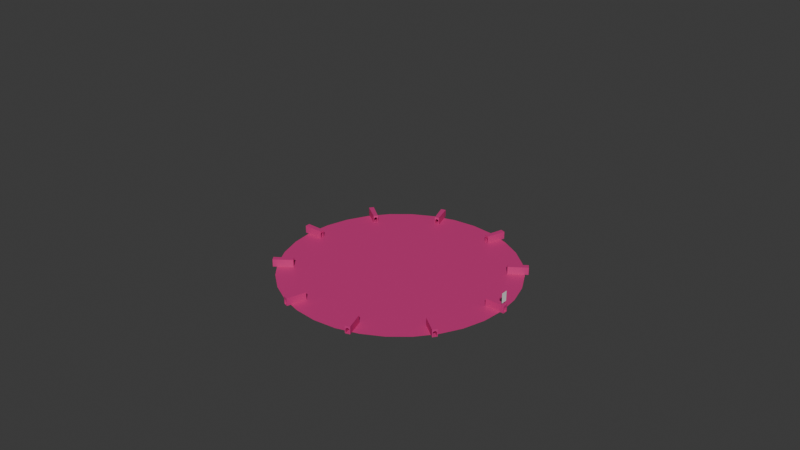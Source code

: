 # Source: bossRoom.blend  (saved by Blender 4.2.66; exported with 4.5.12 LTS)
import bpy
from mathutils import Matrix  # noqa: F401  (used for matrix-valued properties, if any)

bpy.ops.wm.read_factory_settings(use_empty=True)
scene = bpy.context.scene
scene.name = 'Scene'

# ---- collections
col_bossroom = bpy.data.collections.new('bossRoom'); scene.collection.children.link(col_bossroom)
col_test = bpy.data.collections.new('test'); scene.collection.children.link(col_test)
col_test.hide_render = True

# ---- materials (node trees are filled in below, after node groups)
mat_pink = bpy.data.materials.new('pink')

# ---- node groups
ng_circlulardeform = bpy.data.node_groups.new('circlularDeform', 'GeometryNodeTree')
_s = ng_circlulardeform.interface.new_socket(name='Geometry', in_out='OUTPUT', socket_type='NodeSocketGeometry')
_s = ng_circlulardeform.interface.new_socket(name='Geometry', in_out='INPUT', socket_type='NodeSocketGeometry')
_s = ng_circlulardeform.interface.new_socket(name='Radius', in_out='INPUT', socket_type='NodeSocketFloat')
_s.subtype = 'DISTANCE'
_s.default_value = 1.0
_s.min_value = 0.0
ng_circlulardeform.is_modifier = True
_N = ng_circlulardeform.nodes; _L = ng_circlulardeform.links
n0 = _N.new('NodeGroupInput'); n0.name = 'Group Input'; n0.location = (-446, 54)
n1 = _N.new('NodeGroupOutput'); n1.name = 'Group Output'; n1.location = (1783, 114)
n2 = _N.new('GeometryNodeSampleIndex'); n2.name = 'Sample Index'; n2.location = (-161, -285)
n2.data_type = 'FLOAT_VECTOR'
n3 = _N.new('GeometryNodeInputPosition'); n3.name = 'Position'; n3.location = (-372, -312)
n4 = _N.new('GeometryNodeInputIndex'); n4.name = 'Index'; n4.location = (-373, -366)
n5 = _N.new('GeometryNodeSetPosition'); n5.name = 'Set Position'; n5.location = (1308, 94)
n6 = _N.new('ShaderNodeVectorMath'); n6.name = 'Vector Math'; n6.location = (199, -147)
n6.operation = 'LENGTH'
n7 = _N.new('ShaderNodeMath'); n7.name = 'Math'; n7.location = (430, 1)
n7.operation = 'DIVIDE'
n8 = _N.new('ShaderNodeCombineXYZ'); n8.name = 'Combine XYZ'; n8.location = (899, -2)
n9 = _N.new('ShaderNodeSeparateXYZ'); n9.name = 'Separate XYZ'; n9.location = (295, -161)
n10 = _N.new('ShaderNodeMath'); n10.name = 'Math.001'; n10.location = (649, 99)
n10.operation = 'MULTIPLY'
n11 = _N.new('ShaderNodeMath'); n11.name = 'Math.002'; n11.location = (646, -54)
n11.operation = 'MULTIPLY'
n12 = _N.new('ShaderNodeVectorMath'); n12.name = 'Vector Math.001'; n12.location = (32, -88)
n12.operation = 'MULTIPLY'
n12.inputs[1].default_value = (1.0, 1.0, 0.0)
_L.new(n3.outputs[0], n2.inputs[1])
_L.new(n4.outputs[0], n2.inputs[2])
_L.new(n0.outputs[1], n7.inputs[0])
_L.new(n6.outputs[1], n7.inputs[1])
_L.new(n2.outputs[0], n9.inputs[0])
_L.new(n7.outputs[0], n10.inputs[1])
_L.new(n7.outputs[0], n11.inputs[1])
_L.new(n9.outputs[0], n10.inputs[0])
_L.new(n9.outputs[1], n11.inputs[0])
_L.new(n10.outputs[0], n8.inputs[0])
_L.new(n9.outputs[2], n8.inputs[2])
_L.new(n11.outputs[0], n8.inputs[1])
_L.new(n0.outputs[0], n5.inputs[0])
_L.new(n0.outputs[0], n2.inputs[0])
_L.new(n8.outputs[0], n5.inputs[2])
_L.new(n2.outputs[0], n12.inputs[0])
_L.new(n12.outputs[0], n6.inputs[0])
_L.new(n5.outputs[0], n1.inputs[0])
n1.is_active_output = True
ng_circulararches = bpy.data.node_groups.new('circularArches', 'GeometryNodeTree')
_s = ng_circulararches.interface.new_socket(name='Geometry', in_out='OUTPUT', socket_type='NodeSocketGeometry')
_s = ng_circulararches.interface.new_socket(name='Geometry', in_out='INPUT', socket_type='NodeSocketGeometry')
_s = ng_circulararches.interface.new_socket(name='fixedRadius', in_out='INPUT', socket_type='NodeSocketBool')
_s = ng_circulararches.interface.new_socket(name='Radius', in_out='INPUT', socket_type='NodeSocketFloat')
_s.subtype = 'DISTANCE'
_s.default_value = 1.0
_s.min_value = 0.0
_s = ng_circulararches.interface.new_socket(name='extrude', in_out='INPUT', socket_type='NodeSocketFloat')
_s.max_value = 0.0
_s = ng_circulararches.interface.new_socket(name='bottom', in_out='INPUT', socket_type='NodeSocketBool')
_s.default_value = True
ng_circulararches.is_modifier = True
# nodes of 'circularArches' reference scene objects; filled in after objects exist
ng_colosseum = bpy.data.node_groups.new('Colosseum', 'GeometryNodeTree')
_s = ng_colosseum.interface.new_socket(name='Geometry', in_out='OUTPUT', socket_type='NodeSocketGeometry')
_s = ng_colosseum.interface.new_socket(name='Geometry', in_out='INPUT', socket_type='NodeSocketGeometry')
_s = ng_colosseum.interface.new_socket(name='Radius', in_out='INPUT', socket_type='NodeSocketFloat')
_s.subtype = 'DISTANCE'
_s.default_value = 1.0
_s.min_value = 0.0
_s = ng_colosseum.interface.new_socket(name='width', in_out='INPUT', socket_type='NodeSocketFloat')
_s.default_value = -0.9
_s = ng_colosseum.interface.new_socket(name='slopeHeight', in_out='INPUT', socket_type='NodeSocketFloat')
_s.min_value = -1e+04
_s.max_value = 1e+04
_s = ng_colosseum.interface.new_socket(name='height', in_out='INPUT', socket_type='NodeSocketFloat')
_s.default_value = 0.3
_s = ng_colosseum.interface.new_socket(name='Iterations', in_out='INPUT', socket_type='NodeSocketInt')
_s.default_value = 3
_s.min_value = 0
ng_colosseum.is_modifier = True
_N = ng_colosseum.nodes; _L = ng_colosseum.links
n0 = _N.new('NodeGroupInput'); n0.name = 'Group Input'; n0.location = (-638, 46)
n1 = _N.new('NodeGroupOutput'); n1.name = 'Group Output'; n1.location = (2278, 29)
n2 = _N.new('GeometryNodeMeshCircle'); n2.name = 'Mesh Circle'; n2.location = (-433, 73)
n3 = _N.new('GeometryNodeConvexHull'); n3.name = 'Convex Hull'; n3.location = (929, 143)
n4 = _N.new('GeometryNodeJoinGeometry'); n4.name = 'Join Geometry'; n4.location = (1208, 179)
n5 = _N.new('GeometryNodeExtrudeMesh'); n5.name = 'Extrude Mesh'; n5.location = (-174, -13)
n5.inputs[3].default_value = 0.6
n6 = _N.new('FunctionNodeInputVector'); n6.name = 'Vector'; n6.location = (-327, -173)
n6.vector = (0.0, 0.0, 1.0)
n6.outputs[0].default_value = (0.0, 0.0, 0.0)
n7 = _N.new('GeometryNodeSetShadeSmooth'); n7.name = 'Set Shade Smooth'; n7.location = (1906, 94)
n7.inputs[2].default_value = False
n8 = _N.new('GeometryNodeMergeByDistance'); n8.name = 'Merge by Distance'; n8.location = (1726, 103)
n9 = _N.new('GeometryNodeExtrudeMesh'); n9.name = 'Extrude Mesh.001'; n9.location = (162, 41)
n10 = _N.new('GeometryNodeSetPosition'); n10.name = 'Set Position'; n10.location = (472, 45)
n11 = _N.new('GeometryNodeExtrudeMesh'); n11.name = 'Extrude Mesh.002'; n11.location = (765, 46)
n12 = _N.new('FunctionNodeInputVector'); n12.name = 'Vector.001'; n12.location = (583, -129)
n12.vector = (0.0, 0.0, 1.0)
n12.outputs[0].default_value = (0.0, 0.0, 0.0)
n13 = _N.new('GeometryNodeRepeatInput'); n13.name = 'Repeat Input'; n13.location = (-10, -1)
n14 = _N.new('GeometryNodeRepeatOutput'); n14.name = 'Repeat Output'; n14.location = (983, 24)
n14.repeat_items.clear()
_it = n14.repeat_items.new('GEOMETRY', 'Geometry')
_it = n14.repeat_items.new('BOOLEAN', 'Top')
n15 = _N.new('ShaderNodeCombineXYZ'); n15.name = 'Combine XYZ'; n15.location = (316, -79)
n16 = _N.new('GeometryNodeSeparateGeometry'); n16.name = 'Separate Geometry'; n16.location = (1159, 37)
n17 = _N.new('GeometryNodeGroup'); n17.name = 'Group'; n17.location = (1364, 13)
n17.node_tree = ng_circulararches
n17.inputs[1].default_value = True
n17.inputs[2].default_value = 3.5
n17.inputs[3].default_value = -0.4
n17.inputs[4].default_value = False
n18 = _N.new('GeometryNodeJoinGeometry'); n18.name = 'Join Geometry.001'; n18.location = (1546, 41)
n19 = _N.new('GeometryNodeGroup'); n19.name = 'Group.001'; n19.location = (1365, -177)
n19.node_tree = ng_circulararches
n19.inputs[1].default_value = True
n19.inputs[2].default_value = 1.5
n19.inputs[3].default_value = -1.1
n19.inputs[4].default_value = False
n20 = _N.new('GeometryNodeSampleIndex'); n20.name = 'Sample Index'; n20.location = (691, -239)
n20.data_type = 'FLOAT_VECTOR'
n21 = _N.new('GeometryNodeInputPosition'); n21.name = 'Position'; n21.location = (501, -346)
n22 = _N.new('GeometryNodeInputIndex'); n22.name = 'Index'; n22.location = (499, -405)
n23 = _N.new('ShaderNodeSeparateXYZ'); n23.name = 'Separate XYZ'; n23.location = (846, -268)
n24 = _N.new('FunctionNodeCompare'); n24.name = 'Compare'; n24.location = (1018, -270)
n24.operation = 'EQUAL'
n25 = _N.new('GeometryNodeSeparateGeometry'); n25.name = 'Separate Geometry.001'; n25.location = (1167, -85)
n26 = _N.new('GeometryNodeSetMaterial'); n26.name = 'Set Material'; n26.location = (2084, 91)
n26.inputs[2].default_value = mat_pink
n13.pair_with_output(n14)
_L.new(n0.outputs[1], n2.inputs[1])
_L.new(n26.outputs[0], n1.inputs[0])
_L.new(n2.outputs[0], n3.inputs[0])
_L.new(n2.outputs[0], n5.inputs[0])
_L.new(n6.outputs[0], n5.inputs[2])
_L.new(n8.outputs[0], n7.inputs[0])
_L.new(n18.outputs[0], n8.inputs[0])
_L.new(n9.outputs[0], n10.inputs[0])
_L.new(n9.outputs[1], n10.inputs[1])
_L.new(n10.outputs[0], n11.inputs[0])
_L.new(n9.outputs[1], n11.inputs[1])
_L.new(n12.outputs[0], n11.inputs[2])
_L.new(n5.outputs[0], n13.inputs[1])
_L.new(n5.outputs[1], n13.inputs[2])
_L.new(n13.outputs[1], n9.inputs[0])
_L.new(n14.outputs[0], n4.inputs[0])
_L.new(n3.outputs[0], n4.inputs[0])
_L.new(n11.outputs[0], n14.inputs[0])
_L.new(n11.outputs[1], n14.inputs[1])
_L.new(n13.outputs[2], n9.inputs[1])
_L.new(n0.outputs[2], n9.inputs[3])
_L.new(n15.outputs[0], n10.inputs[3])
_L.new(n0.outputs[3], n15.inputs[2])
_L.new(n0.outputs[5], n13.inputs[0])
_L.new(n0.outputs[4], n11.inputs[3])
_L.new(n14.outputs[0], n16.inputs[0])
_L.new(n14.outputs[1], n16.inputs[1])
_L.new(n16.outputs[0], n17.inputs[0])
_L.new(n4.outputs[0], n18.inputs[0])
_L.new(n17.outputs[0], n18.inputs[0])
_L.new(n19.outputs[0], n18.inputs[0])
_L.new(n14.outputs[0], n20.inputs[0])
_L.new(n21.outputs[0], n20.inputs[1])
_L.new(n22.outputs[0], n20.inputs[2])
_L.new(n20.outputs[0], n23.inputs[0])
_L.new(n25.outputs[0], n19.inputs[0])
_L.new(n14.outputs[0], n25.inputs[0])
_L.new(n24.outputs[0], n25.inputs[1])
_L.new(n23.outputs[2], n24.inputs[0])
_L.new(n7.outputs[0], n26.inputs[0])
n1.is_active_output = True

# ---- material node trees
mat_pink.use_nodes = True; mat_pink.node_tree.nodes.clear()
_N = mat_pink.node_tree.nodes; _L = mat_pink.node_tree.links
n0 = _N.new('ShaderNodeBsdfPrincipled'); n0.name = 'Principled BSDF'; n0.location = (10, 300)
n0.inputs[0].default_value = (0.6376, 0.0356, 0.2159, 1.0)
n1 = _N.new('ShaderNodeOutputMaterial'); n1.name = 'Material Output'; n1.location = (300, 300)
_L.new(n0.outputs[0], n1.inputs[0])
n1.is_active_output = True

# ---- world
world_world = bpy.data.worlds.new('World'); scene.world = world_world
world_world.use_nodes = True; world_world.node_tree.nodes.clear()
_N = world_world.node_tree.nodes; _L = world_world.node_tree.links
n0 = _N.new('ShaderNodeOutputWorld'); n0.name = 'World Output'; n0.location = (300, 300)
n1 = _N.new('ShaderNodeBackground'); n1.name = 'Background'; n1.location = (10, 300)
n1.inputs[0].default_value = (0.05088, 0.05088, 0.05088, 1.0)
_L.new(n1.outputs[0], n0.inputs[0])
n0.is_active_output = True
world_world.color = (0.05088, 0.05088, 0.05088)
world_world.sun_shadow_jitter_overblur = 0.0

# ---- meshes
me_circle = bpy.data.meshes.new('Circle')
me_circle.from_pydata([(4.732e-08, 4.12, 0.0), (-0.8038, 4.041, 0.0), (-1.577, 3.806, 0.0), (-2.289, 3.426, 0.0), (-2.913, 2.913, 0.0), (-3.426, 2.289, 0.0), (-3.806, 1.577, 0.0), (-4.041, 0.8038, 0.0), (-4.12, 2.861e-08, 0.0), (-4.041, -0.8038, 0.0), (-3.806, -1.577, 0.0), (-3.426, -2.289, 0.0), (-2.913, -2.913, 0.0), (-2.289, -3.426, 0.0), (-1.577, -3.806, 0.0), (-0.8038, -4.041, 0.0), (4.732e-08, -4.12, 0.0), (0.8038, -4.041, 0.0), (1.577, -3.806, 0.0), (2.289, -3.426, 0.0), (2.913, -2.913, 0.0), (3.426, -2.289, 0.0), (3.806, -1.577, 0.0), (4.041, -0.8038, 0.0), (4.12, 2.861e-08, 0.0), (4.041, 0.8038, 0.0), (3.806, 1.577, 0.0), (3.426, 2.289, 0.0), (2.913, 2.913, 0.0), (2.289, 3.426, 0.0), (1.577, 3.806, 0.0), (0.8038, 4.041, 0.0)], [], [(1, 0, 31, 30, 29, 28, 27, 26, 25, 24, 23, 22, 21, 20, 19, 18, 17, 16, 15, 14, 13, 12, 11, 10, 9, 8, 7, 6, 5, 4, 3, 2)])
_uv = me_circle.uv_layers.new(name='UVMap')
_uv.uv.foreach_set('vector', [0.0, 0.0, 0.0, 0.0, 0.0, 0.0, 0.0, 0.0, 0.0, 0.0, 0.0, 0.0, 0.0, 0.0, 0.0, 0.0, 0.0, 0.0, 0.0, 0.0, 0.0, 0.0, 0.0, 0.0, 0.0, 0.0, 0.0, 0.0, 0.0, 0.0, 0.0, 0.0, 0.0, 0.0, 0.0, 0.0, 0.0, 0.0, 0.0, 0.0, 0.0, 0.0, 0.0, 0.0, 0.0, 0.0, 0.0, 0.0, 0.0, 0.0, 0.0, 0.0, 0.0, 0.0, 0.0, 0.0, 0.0, 0.0, 0.0, 0.0, 0.0, 0.0, 0.0, 0.0])
me_circle.materials.append(mat_pink)
me_circle.update()
me_plane = bpy.data.meshes.new('Plane')
me_plane.from_pydata([(-1.0, -1.0, 0.0), (1.0, -1.0, 0.0), (-1.0, 1.0, 0.0), (1.0, 1.0, 0.0)], [], [(0, 1, 3, 2)])
_uv = me_plane.uv_layers.new(name='UVMap')
_uv.uv.foreach_set('vector', [0.0, 0.0, 1.0, 0.0, 1.0, 1.0, 0.0, 1.0])
me_plane.update()
me_plane_002 = bpy.data.meshes.new('Plane.002')
me_plane_002.from_pydata([(0.0, -7.741e-08, 0.4244), (0.1396, -7.741e-08, 0.4244), (0.09918, -7.741e-08, 0.2448), (0.1396, -7.741e-08, 0.0), (0.0997, -7.741e-08, 0.0), (0.0685, -7.741e-08, 0.4244), (0.06845, -7.741e-08, 0.2883), (0.0, -7.741e-08, 0.3141), (0.0997, -7.741e-08, 0.4244), (0.03394, -7.741e-08, 0.3041), (0.03393, -7.741e-08, 0.4244), (0.0841, -7.741e-08, 0.2697), (0.0841, -7.741e-08, 0.4244), (0.05121, -7.741e-08, 0.4244), (0.05121, -7.741e-08, 0.2965), (0.01696, -7.741e-08, 0.3083), (0.01696, -7.741e-08, 0.4244), (0.09962, -7.741e-08, 0.01021), (0.1396, -7.741e-08, 0.0102), (0.0, -7.741e-08, 0.0), (0.0, -7.741e-08, 0.01021)], [], [(16, 0, 7, 15), (1, 8, 2, 17, 18), (13, 10, 9, 14), (11, 12, 5, 6), (2, 8, 12, 11), (5, 13, 14, 6), (10, 16, 15, 9), (4, 17, 20, 19), (18, 17, 4, 3)])
_uv = me_plane_002.uv_layers.new(name='UVMap')
_uv.uv.foreach_set('vector', [0.4375, 1.0, 0.5, 1.0, 0.5, 1.0, 0.4375, 1.0, 0.0, 1.0, 0.1589, 1.0, 0.1474, 1.0, 0.1474, 1.0, 0.0, 1.0, 0.3125, 1.0, 0.375, 1.0, 0.375, 1.0, 0.3125, 1.0, 0.1987, 1.0, 0.2044, 1.0, 0.25, 1.0, 0.25, 1.0, 0.1474, 1.0, 0.1589, 1.0, 0.2044, 1.0, 0.1987, 1.0, 0.25, 1.0, 0.3125, 1.0, 0.3125, 1.0, 0.25, 1.0, 0.375, 1.0, 0.4375, 1.0, 0.4375, 1.0, 0.375, 1.0, 0.1474, 1.0, 0.1474, 1.0, 0.1474, 1.0, 0.1474, 1.0, 0.0, 1.0, 0.1474, 1.0, 0.1474, 1.0, 0.0, 1.0])
me_plane_002.update()
me_circle_003 = bpy.data.meshes.new('Circle.003')
me_circle_003.from_pydata([(0.0, 1.0, 0.0), (-0.1951, 0.9808, 0.0), (-0.3827, 0.9239, 0.0), (-0.5556, 0.8315, 0.0), (-0.7071, 0.7071, 0.0), (-0.8315, 0.5556, 0.0), (-0.9239, 0.3827, 0.0), (-0.9808, 0.1951, 0.0), (-1.0, 0.0, 0.0), (-0.9808, -0.1951, 0.0), (-0.9239, -0.3827, 0.0), (-0.8315, -0.5556, 0.0), (-0.7071, -0.7071, 0.0), (-0.5556, -0.8315, 0.0), (-0.3827, -0.9239, 0.0), (-0.1951, -0.9808, 0.0), (0.0, -1.0, 0.0), (0.1951, -0.9808, 0.0), (0.3827, -0.9239, 0.0), (0.5556, -0.8315, 0.0), (0.7071, -0.7071, 0.0), (0.8315, -0.5556, 0.0), (0.9239, -0.3827, 0.0), (0.9808, -0.1951, 0.0), (1.0, 0.0, 0.0), (0.9808, 0.1951, 0.0), (0.9239, 0.3827, 0.0), (0.8315, 0.5556, 0.0), (0.7071, 0.7071, 0.0), (0.5556, 0.8315, 0.0), (0.3827, 0.9239, 0.0), (0.1951, 0.9808, 0.0)], [(1, 0), (2, 1), (3, 2), (4, 3), (5, 4), (6, 5), (7, 6), (8, 7), (9, 8), (10, 9), (11, 10), (12, 11), (13, 12), (14, 13), (15, 14), (16, 15), (17, 16), (18, 17), (19, 18), (20, 19), (21, 20), (22, 21), (23, 22), (24, 23), (25, 24), (26, 25), (27, 26), (28, 27), (29, 28), (30, 29), (31, 30), (0, 31)], [])
_uv = me_circle_003.uv_layers.new(name='UVMap')
_uv.uv.foreach_set('vector', [])
me_circle_003.update()

# ---- objects
ob_bossroom = bpy.data.objects.new('BossRoom', me_circle)
ob_plane = bpy.data.objects.new('Plane', me_plane)
ob_arch = bpy.data.objects.new('arch', me_plane_002)
ob_circle = bpy.data.objects.new('Circle', me_circle_003)
ob_empty = bpy.data.objects.new('Empty', None)
_N = ng_circulararches.nodes; _L = ng_circulararches.links
n0 = _N.new('NodeGroupInput'); n0.name = 'Group Input'; n0.location = (-1868, 14)
n1 = _N.new('NodeGroupOutput'); n1.name = 'Group Output'; n1.location = (1464, 57)
n2 = _N.new('GeometryNodeInstanceOnPoints'); n2.name = 'Instance on Points'; n2.location = (94, 11)
n3 = _N.new('GeometryNodeObjectInfo'); n3.name = 'Object Info'; n3.location = (-1330, -629)
n3.inputs[0].default_value = ob_arch
n4 = _N.new('GeometryNodeRealizeInstances'); n4.name = 'Realize Instances'; n4.location = (307, 13)
n5 = _N.new('FunctionNodeAlignRotationToVector'); n5.name = 'Align Rotation to Vector'; n5.location = (-88, -198)
n5.axis = 'Y'
n5.pivot_axis = 'Z'
n6 = _N.new('GeometryNodeSampleIndex'); n6.name = 'Sample Index'; n6.location = (-252, 47)
n6.data_type = 'FLOAT_VECTOR'
n7 = _N.new('GeometryNodeInputPosition'); n7.name = 'Position'; n7.location = (-522, -82)
n8 = _N.new('GeometryNodeInputIndex'); n8.name = 'Index'; n8.location = (-535, -140)
n9 = _N.new('GeometryNodeCurvePrimitiveCircle'); n9.name = 'Curve Circle'; n9.location = (-1053, 166)
n10 = _N.new('GeometryNodeResampleCurve'); n10.name = 'Resample Curve'; n10.location = (-474, 67)
n10.keep_last_segment = False
n11 = _N.new('GeometryNodeGroup'); n11.name = 'Group'; n11.location = (487, 28)
n11.node_tree = ng_circlulardeform
n12 = _N.new('GeometryNodeSampleIndex'); n12.name = 'Sample Index.001'; n12.location = (-1089, -282)
n12.data_type = 'FLOAT_VECTOR'
n13 = _N.new('GeometryNodeInputPosition'); n13.name = 'Position.001'; n13.location = (-1344, -440)
n14 = _N.new('ShaderNodeVectorMath'); n14.name = 'Vector Math'; n14.location = (-913, -320)
n14.operation = 'DISTANCE'
n15 = _N.new('GeometryNodeSampleIndex'); n15.name = 'Sample Index.002'; n15.location = (-1088, -474)
n15.data_type = 'FLOAT_VECTOR'
n15.inputs[2].default_value = 2
n16 = _N.new('ShaderNodeMath'); n16.name = 'Math'; n16.location = (-763, -256)
n16.inputs[1].default_value = 0.05
n17 = _N.new('GeometryNodeJoinGeometry'); n17.name = 'Join Geometry'; n17.location = (1109, 133)
n18 = _N.new('GeometryNodeMergeByDistance'); n18.name = 'Merge by Distance'; n18.location = (1285, 55)
n19 = _N.new('GeometryNodeSetPosition'); n19.name = 'Set Position'; n19.location = (690, 76)
n20 = _N.new('GeometryNodeCurveToMesh'); n20.name = 'Curve to Mesh'; n20.location = (532, 222)
n21 = _N.new('GeometryNodeConvexHull'); n21.name = 'Convex Hull'; n21.location = (742, 215)
n22 = _N.new('GeometryNodeSwitch'); n22.name = 'Switch'; n22.location = (341, 232)
n23 = _N.new('GeometryNodeSwitch'); n23.name = 'Switch.001'; n23.location = (-869, 90)
n24 = _N.new('GeometryNodeSwitch'); n24.name = 'Switch.002'; n24.location = (-1213, 9)
n24.input_type = 'FLOAT'
n25 = _N.new('GeometryNodeSampleIndex'); n25.name = 'Sample Index.003'; n25.location = (-1535, -124)
n25.data_type = 'FLOAT_VECTOR'
n26 = _N.new('GeometryNodeInputPosition'); n26.name = 'Position.003'; n26.location = (-1822, -260)
n27 = _N.new('ShaderNodeVectorMath'); n27.name = 'Vector Math.002'; n27.location = (-1375, -109)
n27.operation = 'DISTANCE'
n27.inputs[1].default_value = (1.0, 1.0, 0.0)
n28 = _N.new('GeometryNodeMeshToCurve'); n28.name = 'Mesh to Curve'; n28.location = (-1710, 77)
n29 = _N.new('GeometryNodeExtrudeMesh'); n29.name = 'Extrude Mesh'; n29.location = (903, 13)
n29.inputs[4].default_value = False
n30 = _N.new('NodeGroupInput'); n30.name = 'Group Input.001'; n30.location = (674, -148)
n31 = _N.new('NodeGroupInput'); n31.name = 'Group Input.002'; n31.location = (131, 272)
_L.new(n18.outputs[0], n1.inputs[0])
_L.new(n3.outputs[4], n2.inputs[2])
_L.new(n2.outputs[0], n4.inputs[0])
_L.new(n5.outputs[0], n2.inputs[5])
_L.new(n7.outputs[0], n6.inputs[1])
_L.new(n8.outputs[0], n6.inputs[2])
_L.new(n6.outputs[0], n5.inputs[2])
_L.new(n10.outputs[0], n2.inputs[0])
_L.new(n10.outputs[0], n6.inputs[0])
_L.new(n24.outputs[0], n9.inputs[4])
_L.new(n4.outputs[0], n11.inputs[0])
_L.new(n13.outputs[0], n12.inputs[1])
_L.new(n3.outputs[4], n12.inputs[0])
_L.new(n12.outputs[0], n14.inputs[0])
_L.new(n15.outputs[0], n14.inputs[1])
_L.new(n13.outputs[0], n15.inputs[1])
_L.new(n3.outputs[4], n15.inputs[0])
_L.new(n14.outputs[1], n16.inputs[0])
_L.new(n16.outputs[0], n10.inputs[3])
_L.new(n29.outputs[0], n17.inputs[0])
_L.new(n17.outputs[0], n18.inputs[0])
_L.new(n11.outputs[0], n19.inputs[0])
_L.new(n22.outputs[0], n20.inputs[0])
_L.new(n21.outputs[0], n17.inputs[0])
_L.new(n20.outputs[0], n21.inputs[0])
_L.new(n9.outputs[0], n22.inputs[2])
_L.new(n28.outputs[0], n23.inputs[2])
_L.new(n9.outputs[0], n23.inputs[1])
_L.new(n23.outputs[0], n10.inputs[0])
_L.new(n0.outputs[2], n24.inputs[1])
_L.new(n24.outputs[0], n11.inputs[1])
_L.new(n26.outputs[0], n25.inputs[1])
_L.new(n25.outputs[0], n27.inputs[0])
_L.new(n27.outputs[1], n24.inputs[2])
_L.new(n0.outputs[1], n24.inputs[0])
_L.new(n0.outputs[1], n23.inputs[0])
_L.new(n0.outputs[0], n28.inputs[0])
_L.new(n19.outputs[0], n29.inputs[0])
_L.new(n19.outputs[0], n17.inputs[0])
_L.new(n30.outputs[3], n29.inputs[3])
_L.new(n31.outputs[4], n22.inputs[0])
_L.new(n28.outputs[0], n25.inputs[0])
n1.is_active_output = True

# ---- transforms, parenting, visibility, modifiers, constraints
ob_bossroom.location = (0.0, 0.0, 0.0)
ob_bossroom.scale = (3.521, 3.521, 3.521)
_m = ob_bossroom.modifiers.new('GeometryNodes', 'NODES')
_m.node_group = ng_colosseum
_gi = [s.identifier for s in ng_colosseum.interface.items_tree if s.item_type == 'SOCKET' and s.in_out == 'INPUT']
_m[_gi[1]] = 6.48  # Radius
_m[_gi[2]] = -0.14  # width
_m[_gi[3]] = 0.01  # slopeHeight
_m[_gi[4]] = 0.1  # height
_m[_gi[5]] = 38  # Iterations
ob_plane.location = (23.14, 0.0, 2.922)
ob_plane.rotation_euler = (-0.0, 1.571, 0.0)
ob_plane.scale = (1.0, 0.6506, 1.0)
ob_arch.location = (-1.16e-08, 2.519, 0.5669)
_m = ob_arch.modifiers.new('Mirror', 'MIRROR')
_m.use_clip = True
ob_circle.location = (0.0, 0.0, 0.0)
_m = ob_circle.modifiers.new('GeometryNodes', 'NODES')
_m.node_group = ng_circulararches
_gi = [s.identifier for s in ng_circulararches.interface.items_tree if s.item_type == 'SOCKET' and s.in_out == 'INPUT']
_m[_gi[2]] = 4.81  # Radius
_m[_gi[3]] = -0.16  # extrude
_m[_gi[4]] = False  # bottom
ob_empty.location = (0.0, 37.16, 0.0)
ob_empty.rotation_euler = (1.571, -0.0, -1.571)
ob_empty.empty_display_type = 'IMAGE'
ob_empty.empty_display_size = 5.0

# ---- collection membership
col_bossroom.objects.link(ob_bossroom)
col_bossroom.objects.link(ob_plane)
col_test.objects.link(ob_arch)
col_test.objects.link(ob_circle)
col_test.objects.link(ob_empty)

# ---- scene / render settings (as saved in the file)
scene.frame_start = 1; scene.frame_end = 250; scene.frame_set(0)
scene.render.engine = 'BLENDER_EEVEE_NEXT'
bpy.context.view_layer.update()

# ---- added for rendering (the .blend has no active camera and no usable light): camera, sun
cam_auto = bpy.data.cameras.new('AutoCamera')
cam_auto.lens = 50.0
cam_auto.sensor_width = 36.0
cam_auto.clip_end = 1999.85
ob_auto_camera = bpy.data.objects.new('AutoCamera', cam_auto)
scene.collection.objects.link(ob_auto_camera)
ob_auto_camera.location = (113.952, -136.743, 100.324)
ob_auto_camera.rotation_euler = (1.09748, -7.21219e-08, 0.694738)
scene.camera = ob_auto_camera
light_auto_sun = bpy.data.lights.new('AutoSun', 'SUN')
light_auto_sun.energy = 3.0
light_auto_sun.angle = 0.0523599
ob_auto_sun = bpy.data.objects.new('AutoSun', light_auto_sun)
scene.collection.objects.link(ob_auto_sun)
ob_auto_sun.rotation_euler = (0.872665, 0.174533, 0.523599)
bpy.context.view_layer.update()

